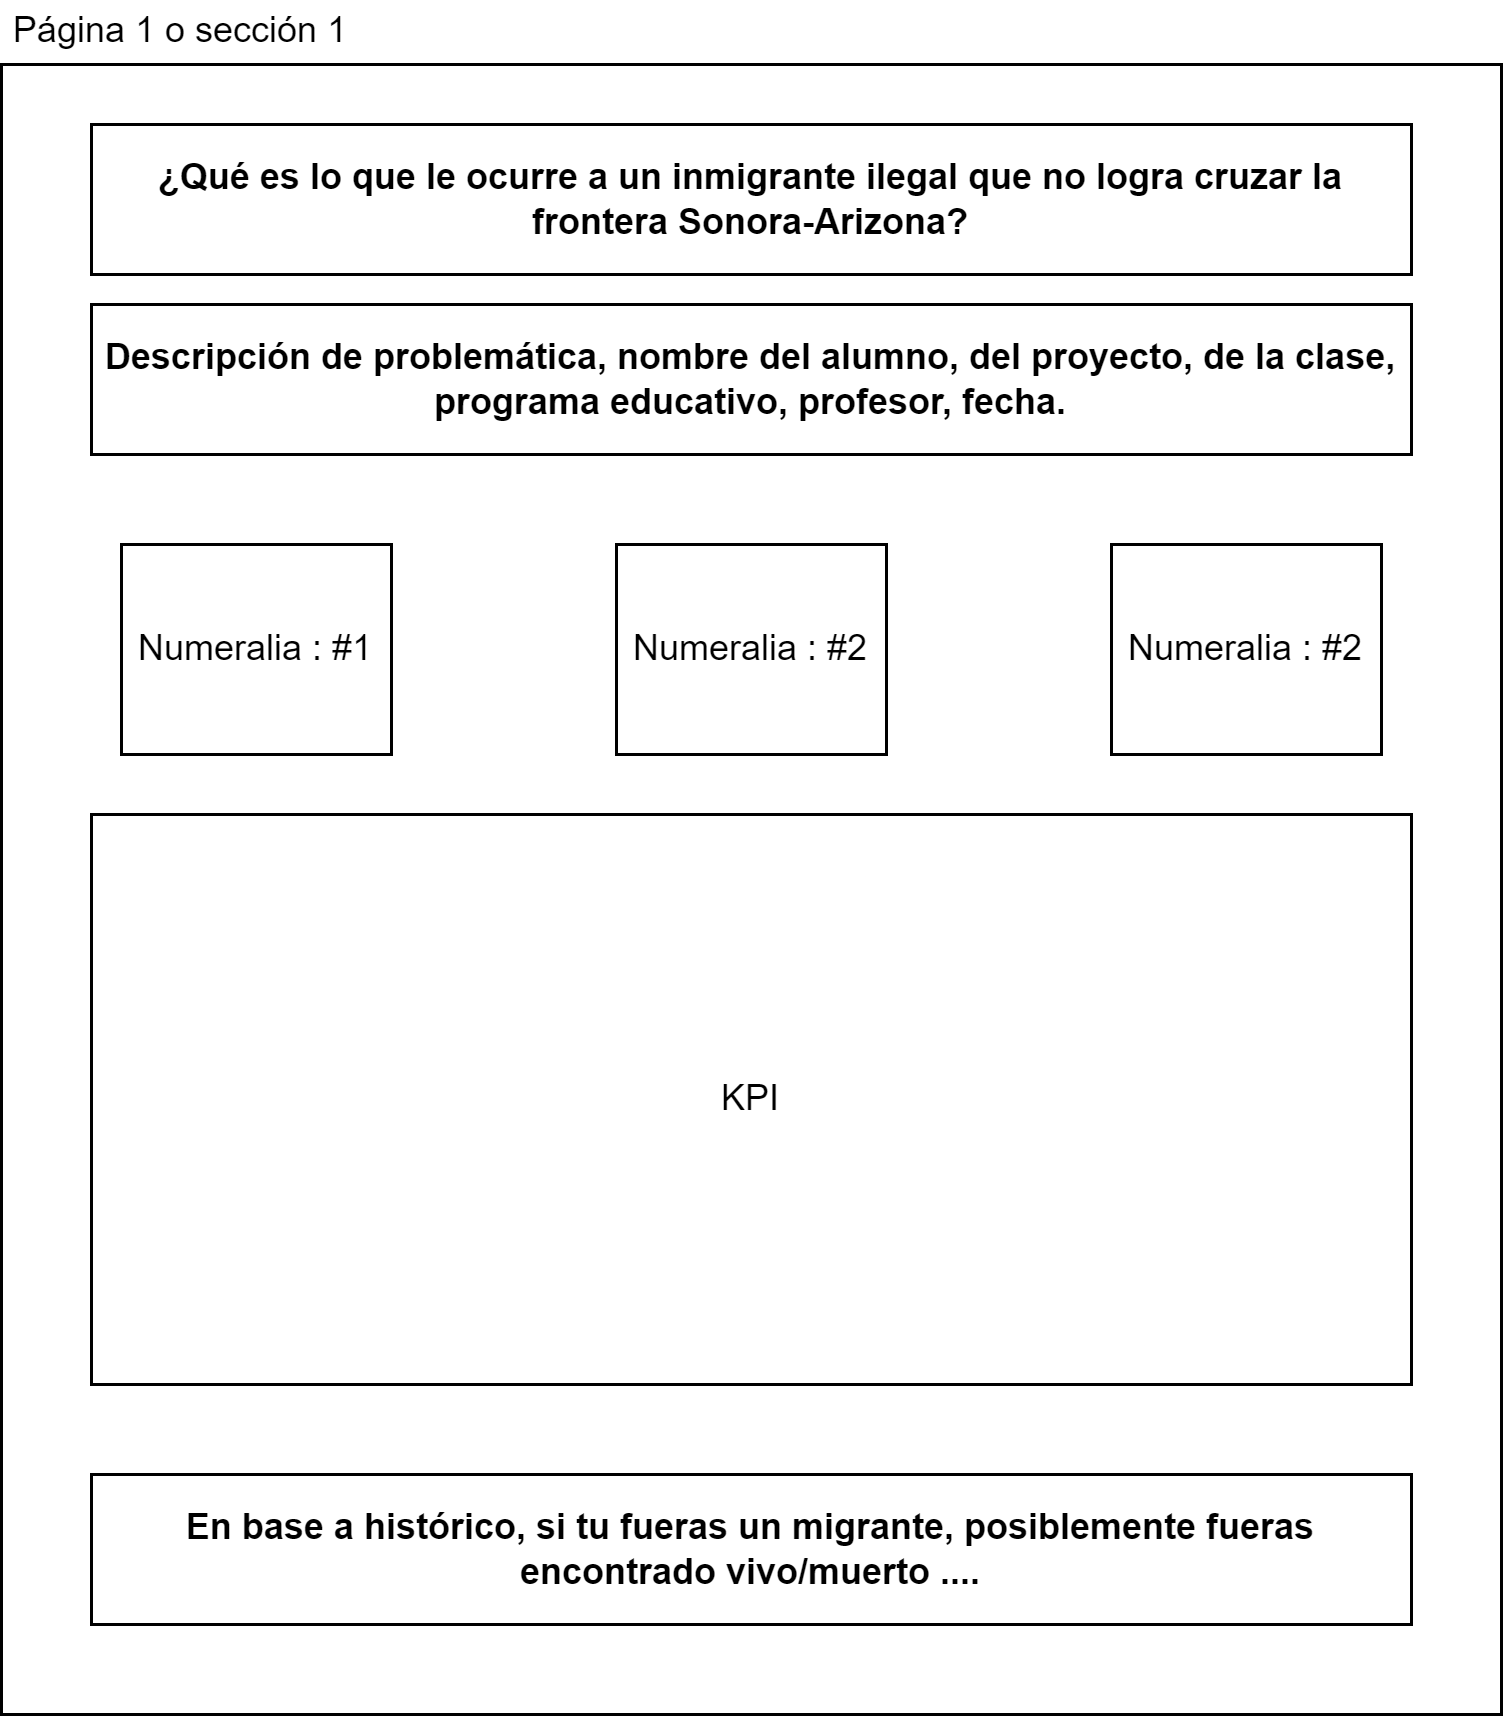

The diagram above was exported from draw.io. Its source (the exported page's mxGraphModel, read from the mxfile embedded in the PNG):
<mxGraphModel dx="1038" dy="583" grid="1" gridSize="10" guides="1" tooltips="1" connect="1" arrows="1" fold="1" page="1" pageScale="1" pageWidth="850" pageHeight="1100" math="0" shadow="0">
  <root>
    <mxCell id="0" />
    <mxCell id="1" parent="0" />
    <mxCell id="3XiU2urGZozorOCkwldK-8" value="" style="rounded=0;whiteSpace=wrap;html=1;fillColor=none;strokeColor=default;" vertex="1" parent="1">
      <mxGeometry x="170" y="80" width="500" height="550" as="geometry" />
    </mxCell>
    <mxCell id="3XiU2urGZozorOCkwldK-2" value="&lt;b&gt;¿Qué es lo que le ocurre a un inmigrante ilegal que no logra cruzar la frontera Sonora-Arizona?&lt;/b&gt;" style="rounded=0;whiteSpace=wrap;html=1;strokeColor=default;" vertex="1" parent="1">
      <mxGeometry x="200" y="100" width="440" height="50" as="geometry" />
    </mxCell>
    <mxCell id="3XiU2urGZozorOCkwldK-3" value="&lt;b&gt;Descripción de problemática, nombre del alumno, del proyecto, de la clase, programa educativo, profesor, fecha.&lt;/b&gt;" style="rounded=0;whiteSpace=wrap;html=1;strokeColor=default;" vertex="1" parent="1">
      <mxGeometry x="200" y="160" width="440" height="50" as="geometry" />
    </mxCell>
    <mxCell id="3XiU2urGZozorOCkwldK-4" value="Numeralia : #1" style="rounded=0;whiteSpace=wrap;html=1;strokeColor=default;" vertex="1" parent="1">
      <mxGeometry x="210" y="240" width="90" height="70" as="geometry" />
    </mxCell>
    <mxCell id="3XiU2urGZozorOCkwldK-5" value="Numeralia : #2" style="rounded=0;whiteSpace=wrap;html=1;strokeColor=default;" vertex="1" parent="1">
      <mxGeometry x="375" y="240" width="90" height="70" as="geometry" />
    </mxCell>
    <mxCell id="3XiU2urGZozorOCkwldK-6" value="Numeralia : #2" style="rounded=0;whiteSpace=wrap;html=1;strokeColor=default;" vertex="1" parent="1">
      <mxGeometry x="540" y="240" width="90" height="70" as="geometry" />
    </mxCell>
    <mxCell id="3XiU2urGZozorOCkwldK-7" value="KPI" style="rounded=0;whiteSpace=wrap;html=1;strokeColor=default;" vertex="1" parent="1">
      <mxGeometry x="200" y="330" width="440" height="190" as="geometry" />
    </mxCell>
    <mxCell id="3XiU2urGZozorOCkwldK-9" value="Página 1 o sección 1" style="text;html=1;align=center;verticalAlign=middle;whiteSpace=wrap;rounded=0;fillColor=default;" vertex="1" parent="1">
      <mxGeometry x="170" y="59" width="120" height="20" as="geometry" />
    </mxCell>
    <mxCell id="t_wxfMJI7kHJpEryg4CF-1" value="&lt;b&gt;En base a histórico, si tu fueras un migrante, posiblemente fueras encontrado vivo/muerto ....&lt;/b&gt;" style="rounded=0;whiteSpace=wrap;html=1;strokeColor=default;" vertex="1" parent="1">
      <mxGeometry x="200" y="550" width="440" height="50" as="geometry" />
    </mxCell>
  </root>
</mxGraphModel>